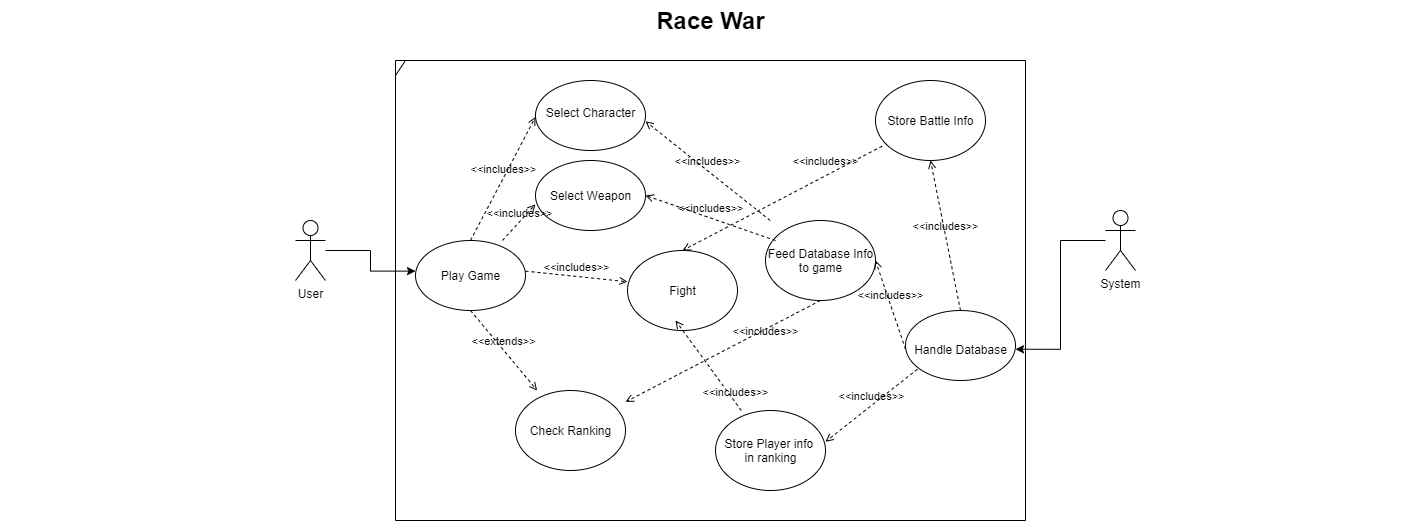

The diagram above was exported from draw.io. Its source (the exported page's mxGraphModel, read from the mxfile embedded in the PNG):
<mxGraphModel dx="1278" dy="580" grid="1" gridSize="10" guides="1" tooltips="1" connect="1" arrows="1" fold="1" page="1" pageScale="1.5" pageWidth="1169" pageHeight="826" background="none" math="0" shadow="0">
  <root>
    <mxCell id="0" style=";html=1;" />
    <mxCell id="1" style=";html=1;" parent="0" />
    <mxCell id="1257a543d1cacc4b-52" value="Race War" style="text;strokeColor=none;fillColor=none;html=1;fontSize=24;fontStyle=1;verticalAlign=middle;align=center;" parent="1" vertex="1">
      <mxGeometry x="195" y="100" width="1420" height="40" as="geometry" />
    </mxCell>
    <mxCell id="UAeqY7Rz5BC1uICNbqcZ-1" value="" style="shape=umlFrame;whiteSpace=wrap;html=1;width=10;height=15;" parent="1" vertex="1">
      <mxGeometry x="590" y="160" width="630" height="460" as="geometry" />
    </mxCell>
    <mxCell id="UAeqY7Rz5BC1uICNbqcZ-40" style="edgeStyle=orthogonalEdgeStyle;rounded=0;orthogonalLoop=1;jettySize=auto;html=1;entryX=0;entryY=0.25;entryDx=0;entryDy=0;" parent="1" source="UAeqY7Rz5BC1uICNbqcZ-2" target="UAeqY7Rz5BC1uICNbqcZ-8" edge="1">
      <mxGeometry relative="1" as="geometry" />
    </mxCell>
    <mxCell id="UAeqY7Rz5BC1uICNbqcZ-2" value="User" style="shape=umlActor;verticalLabelPosition=bottom;verticalAlign=top;html=1;" parent="1" vertex="1">
      <mxGeometry x="490" y="320" width="30" height="60" as="geometry" />
    </mxCell>
    <mxCell id="UAeqY7Rz5BC1uICNbqcZ-50" style="edgeStyle=orthogonalEdgeStyle;rounded=0;orthogonalLoop=1;jettySize=auto;html=1;entryX=1;entryY=0.5;entryDx=0;entryDy=0;" parent="1" source="UAeqY7Rz5BC1uICNbqcZ-5" target="UAeqY7Rz5BC1uICNbqcZ-28" edge="1">
      <mxGeometry relative="1" as="geometry" />
    </mxCell>
    <mxCell id="UAeqY7Rz5BC1uICNbqcZ-5" value="System" style="shape=umlActor;verticalLabelPosition=bottom;verticalAlign=top;html=1;" parent="1" vertex="1">
      <mxGeometry x="1300" y="310" width="30" height="60" as="geometry" />
    </mxCell>
    <mxCell id="UAeqY7Rz5BC1uICNbqcZ-7" value="" style="shape=ellipse;container=1;horizontal=1;horizontalStack=0;resizeParent=1;resizeParentMax=0;resizeLast=0;html=1;dashed=0;collapsible=0;" parent="1" vertex="1">
      <mxGeometry x="610" y="340" width="110" height="70" as="geometry" />
    </mxCell>
    <mxCell id="UAeqY7Rz5BC1uICNbqcZ-8" value="Play Game" style="html=1;strokeColor=none;fillColor=none;align=center;verticalAlign=middle;rotatable=0;" parent="UAeqY7Rz5BC1uICNbqcZ-7" vertex="1">
      <mxGeometry y="26.25" width="110.00000000000001" height="17.5" as="geometry" />
    </mxCell>
    <mxCell id="UAeqY7Rz5BC1uICNbqcZ-12" value="" style="shape=ellipse;container=1;horizontal=1;horizontalStack=0;resizeParent=1;resizeParentMax=0;resizeLast=0;html=1;dashed=0;collapsible=0;" parent="1" vertex="1">
      <mxGeometry x="730" y="180" width="110" height="70" as="geometry" />
    </mxCell>
    <mxCell id="UAeqY7Rz5BC1uICNbqcZ-13" value="Select Character" style="html=1;strokeColor=none;fillColor=none;align=center;verticalAlign=middle;rotatable=0;" parent="UAeqY7Rz5BC1uICNbqcZ-12" vertex="1">
      <mxGeometry y="23.33" width="110.00000000000001" height="17.5" as="geometry" />
    </mxCell>
    <mxCell id="UAeqY7Rz5BC1uICNbqcZ-16" value="" style="shape=ellipse;container=1;horizontal=1;horizontalStack=0;resizeParent=1;resizeParentMax=0;resizeLast=0;html=1;dashed=0;collapsible=0;" parent="1" vertex="1">
      <mxGeometry x="730" y="260" width="110" height="70" as="geometry" />
    </mxCell>
    <mxCell id="UAeqY7Rz5BC1uICNbqcZ-17" value="Select Weapon" style="html=1;strokeColor=none;fillColor=none;align=center;verticalAlign=middle;rotatable=0;" parent="UAeqY7Rz5BC1uICNbqcZ-16" vertex="1">
      <mxGeometry y="26.25" width="110.00000000000001" height="17.5" as="geometry" />
    </mxCell>
    <mxCell id="UAeqY7Rz5BC1uICNbqcZ-19" value="" style="shape=ellipse;container=1;horizontal=1;horizontalStack=0;resizeParent=1;resizeParentMax=0;resizeLast=0;html=1;dashed=0;collapsible=0;" parent="1" vertex="1">
      <mxGeometry x="710" y="490" width="110" height="80" as="geometry" />
    </mxCell>
    <mxCell id="UAeqY7Rz5BC1uICNbqcZ-20" value="Check Ranking" style="html=1;strokeColor=none;fillColor=none;align=center;verticalAlign=middle;rotatable=0;" parent="UAeqY7Rz5BC1uICNbqcZ-19" vertex="1">
      <mxGeometry y="31.25" width="110.00000000000001" height="17.5" as="geometry" />
    </mxCell>
    <mxCell id="UAeqY7Rz5BC1uICNbqcZ-27" value="" style="shape=ellipse;container=1;horizontal=1;horizontalStack=0;resizeParent=1;resizeParentMax=0;resizeLast=0;html=1;dashed=0;collapsible=0;" parent="1" vertex="1">
      <mxGeometry x="1100" y="410" width="110" height="70" as="geometry" />
    </mxCell>
    <mxCell id="UAeqY7Rz5BC1uICNbqcZ-28" value="Handle Database" style="html=1;strokeColor=none;fillColor=none;align=center;verticalAlign=middle;rotatable=0;" parent="UAeqY7Rz5BC1uICNbqcZ-27" vertex="1">
      <mxGeometry y="30" width="110.00000000000001" height="17.5" as="geometry" />
    </mxCell>
    <mxCell id="UAeqY7Rz5BC1uICNbqcZ-30" value="" style="shape=ellipse;container=1;horizontal=1;horizontalStack=0;resizeParent=1;resizeParentMax=0;resizeLast=0;html=1;dashed=0;collapsible=0;" parent="1" vertex="1">
      <mxGeometry x="822" y="350" width="110" height="80" as="geometry" />
    </mxCell>
    <mxCell id="UAeqY7Rz5BC1uICNbqcZ-31" value="Fight" style="html=1;strokeColor=none;fillColor=none;align=center;verticalAlign=middle;rotatable=0;" parent="UAeqY7Rz5BC1uICNbqcZ-30" vertex="1">
      <mxGeometry y="31.25" width="110.00000000000001" height="17.5" as="geometry" />
    </mxCell>
    <mxCell id="UAeqY7Rz5BC1uICNbqcZ-34" value="" style="shape=ellipse;container=1;horizontal=1;horizontalStack=0;resizeParent=1;resizeParentMax=0;resizeLast=0;html=1;dashed=0;collapsible=0;" parent="1" vertex="1">
      <mxGeometry x="960" y="320" width="110" height="80" as="geometry" />
    </mxCell>
    <mxCell id="UAeqY7Rz5BC1uICNbqcZ-35" value="Feed Database Info&lt;br&gt;to game" style="html=1;strokeColor=none;fillColor=none;align=center;verticalAlign=middle;rotatable=0;" parent="UAeqY7Rz5BC1uICNbqcZ-34" vertex="1">
      <mxGeometry y="31.25" width="110.00000000000001" height="17.5" as="geometry" />
    </mxCell>
    <mxCell id="UAeqY7Rz5BC1uICNbqcZ-36" value="" style="shape=ellipse;container=1;horizontal=1;horizontalStack=0;resizeParent=1;resizeParentMax=0;resizeLast=0;html=1;dashed=0;collapsible=0;" parent="1" vertex="1">
      <mxGeometry x="1070" y="180" width="110" height="80" as="geometry" />
    </mxCell>
    <mxCell id="UAeqY7Rz5BC1uICNbqcZ-37" value="Store Battle Info" style="html=1;strokeColor=none;fillColor=none;align=center;verticalAlign=middle;rotatable=0;" parent="UAeqY7Rz5BC1uICNbqcZ-36" vertex="1">
      <mxGeometry y="31.25" width="110.00000000000001" height="17.5" as="geometry" />
    </mxCell>
    <mxCell id="UAeqY7Rz5BC1uICNbqcZ-38" value="" style="shape=ellipse;container=1;horizontal=1;horizontalStack=0;resizeParent=1;resizeParentMax=0;resizeLast=0;html=1;dashed=0;collapsible=0;" parent="1" vertex="1">
      <mxGeometry x="910" y="510" width="110" height="80" as="geometry" />
    </mxCell>
    <mxCell id="UAeqY7Rz5BC1uICNbqcZ-39" value="Store Player info &lt;br&gt;in ranking" style="html=1;strokeColor=none;fillColor=none;align=center;verticalAlign=middle;rotatable=0;" parent="UAeqY7Rz5BC1uICNbqcZ-38" vertex="1">
      <mxGeometry y="31.25" width="110.00000000000001" height="17.5" as="geometry" />
    </mxCell>
    <mxCell id="UAeqY7Rz5BC1uICNbqcZ-44" value="&amp;lt;&amp;lt;includes&amp;gt;&amp;gt;" style="endArrow=open;html=1;rounded=0;align=center;verticalAlign=bottom;dashed=1;endFill=0;labelBackgroundColor=none;exitX=1;exitY=0.25;exitDx=0;exitDy=0;entryX=0;entryY=0;entryDx=0;entryDy=0;" parent="1" source="UAeqY7Rz5BC1uICNbqcZ-8" target="UAeqY7Rz5BC1uICNbqcZ-31" edge="1">
      <mxGeometry relative="1" as="geometry">
        <mxPoint x="930" y="440" as="sourcePoint" />
        <mxPoint x="1090" y="440" as="targetPoint" />
      </mxGeometry>
    </mxCell>
    <mxCell id="UAeqY7Rz5BC1uICNbqcZ-45" value="" style="resizable=0;html=1;align=center;verticalAlign=top;labelBackgroundColor=none;" parent="UAeqY7Rz5BC1uICNbqcZ-44" connectable="0" vertex="1">
      <mxGeometry relative="1" as="geometry" />
    </mxCell>
    <mxCell id="UAeqY7Rz5BC1uICNbqcZ-46" value="&amp;lt;&amp;lt;includes&amp;gt;&amp;gt;" style="endArrow=open;html=1;rounded=0;align=center;verticalAlign=bottom;dashed=1;endFill=0;labelBackgroundColor=none;exitX=0.5;exitY=0;exitDx=0;exitDy=0;entryX=0;entryY=0.75;entryDx=0;entryDy=0;" parent="1" source="UAeqY7Rz5BC1uICNbqcZ-7" target="UAeqY7Rz5BC1uICNbqcZ-13" edge="1">
      <mxGeometry relative="1" as="geometry">
        <mxPoint x="640" y="314.375" as="sourcePoint" />
        <mxPoint x="750" y="310" as="targetPoint" />
      </mxGeometry>
    </mxCell>
    <mxCell id="UAeqY7Rz5BC1uICNbqcZ-47" value="" style="resizable=0;html=1;align=center;verticalAlign=top;labelBackgroundColor=none;" parent="UAeqY7Rz5BC1uICNbqcZ-46" connectable="0" vertex="1">
      <mxGeometry relative="1" as="geometry" />
    </mxCell>
    <mxCell id="UAeqY7Rz5BC1uICNbqcZ-48" value="&amp;lt;&amp;lt;includes&amp;gt;&amp;gt;" style="endArrow=open;html=1;rounded=0;align=center;verticalAlign=bottom;dashed=1;endFill=0;labelBackgroundColor=none;entryX=0;entryY=1;entryDx=0;entryDy=0;" parent="1" source="UAeqY7Rz5BC1uICNbqcZ-7" target="UAeqY7Rz5BC1uICNbqcZ-17" edge="1">
      <mxGeometry relative="1" as="geometry">
        <mxPoint x="740" y="390.625" as="sourcePoint" />
        <mxPoint x="850" y="386.25" as="targetPoint" />
      </mxGeometry>
    </mxCell>
    <mxCell id="UAeqY7Rz5BC1uICNbqcZ-49" value="" style="resizable=0;html=1;align=center;verticalAlign=top;labelBackgroundColor=none;" parent="UAeqY7Rz5BC1uICNbqcZ-48" connectable="0" vertex="1">
      <mxGeometry relative="1" as="geometry" />
    </mxCell>
    <mxCell id="UAeqY7Rz5BC1uICNbqcZ-51" value="&amp;lt;&amp;lt;extends&amp;gt;&amp;gt;" style="endArrow=open;html=1;rounded=0;align=center;verticalAlign=bottom;dashed=1;endFill=0;labelBackgroundColor=none;exitX=0.5;exitY=1;exitDx=0;exitDy=0;" parent="1" source="UAeqY7Rz5BC1uICNbqcZ-7" target="UAeqY7Rz5BC1uICNbqcZ-19" edge="1">
      <mxGeometry relative="1" as="geometry">
        <mxPoint x="660" y="480.005" as="sourcePoint" />
        <mxPoint x="770" y="485.63" as="targetPoint" />
      </mxGeometry>
    </mxCell>
    <mxCell id="UAeqY7Rz5BC1uICNbqcZ-52" value="" style="resizable=0;html=1;align=center;verticalAlign=top;labelBackgroundColor=none;" parent="UAeqY7Rz5BC1uICNbqcZ-51" connectable="0" vertex="1">
      <mxGeometry relative="1" as="geometry" />
    </mxCell>
    <mxCell id="UAeqY7Rz5BC1uICNbqcZ-53" value="&amp;lt;&amp;lt;includes&amp;gt;&amp;gt;" style="endArrow=open;html=1;rounded=0;align=center;verticalAlign=bottom;dashed=1;endFill=0;labelBackgroundColor=none;entryX=1;entryY=1;entryDx=0;entryDy=0;" parent="1" source="UAeqY7Rz5BC1uICNbqcZ-34" target="UAeqY7Rz5BC1uICNbqcZ-13" edge="1">
      <mxGeometry relative="1" as="geometry">
        <mxPoint x="830" y="260.005" as="sourcePoint" />
        <mxPoint x="940" y="265.63" as="targetPoint" />
      </mxGeometry>
    </mxCell>
    <mxCell id="UAeqY7Rz5BC1uICNbqcZ-54" value="" style="resizable=0;html=1;align=center;verticalAlign=top;labelBackgroundColor=none;" parent="UAeqY7Rz5BC1uICNbqcZ-53" connectable="0" vertex="1">
      <mxGeometry relative="1" as="geometry" />
    </mxCell>
    <mxCell id="UAeqY7Rz5BC1uICNbqcZ-55" value="&amp;lt;&amp;lt;includes&amp;gt;&amp;gt;" style="endArrow=open;html=1;rounded=0;align=center;verticalAlign=bottom;dashed=1;endFill=0;labelBackgroundColor=none;exitX=0.06;exitY=0.821;exitDx=0;exitDy=0;entryX=0.5;entryY=0;entryDx=0;entryDy=0;exitPerimeter=0;" parent="1" source="UAeqY7Rz5BC1uICNbqcZ-36" target="UAeqY7Rz5BC1uICNbqcZ-30" edge="1">
      <mxGeometry x="-0.4545" y="-5" relative="1" as="geometry">
        <mxPoint x="960" y="290.005" as="sourcePoint" />
        <mxPoint x="850" y="265.2099999999999" as="targetPoint" />
        <mxPoint as="offset" />
      </mxGeometry>
    </mxCell>
    <mxCell id="UAeqY7Rz5BC1uICNbqcZ-56" value="" style="resizable=0;html=1;align=center;verticalAlign=top;labelBackgroundColor=none;" parent="UAeqY7Rz5BC1uICNbqcZ-55" connectable="0" vertex="1">
      <mxGeometry relative="1" as="geometry" />
    </mxCell>
    <mxCell id="UAeqY7Rz5BC1uICNbqcZ-59" value="&amp;lt;&amp;lt;includes&amp;gt;&amp;gt;" style="endArrow=open;html=1;rounded=0;align=center;verticalAlign=bottom;dashed=1;endFill=0;labelBackgroundColor=none;entryX=1;entryY=0.5;entryDx=0;entryDy=0;" parent="1" target="UAeqY7Rz5BC1uICNbqcZ-17" edge="1">
      <mxGeometry relative="1" as="geometry">
        <mxPoint x="970" y="340" as="sourcePoint" />
        <mxPoint x="850" y="230.82999999999993" as="targetPoint" />
      </mxGeometry>
    </mxCell>
    <mxCell id="UAeqY7Rz5BC1uICNbqcZ-60" value="" style="resizable=0;html=1;align=center;verticalAlign=top;labelBackgroundColor=none;" parent="UAeqY7Rz5BC1uICNbqcZ-59" connectable="0" vertex="1">
      <mxGeometry relative="1" as="geometry" />
    </mxCell>
    <mxCell id="UAeqY7Rz5BC1uICNbqcZ-61" value="&amp;lt;&amp;lt;includes&amp;gt;&amp;gt;" style="endArrow=open;html=1;rounded=0;align=center;verticalAlign=bottom;dashed=1;endFill=0;labelBackgroundColor=none;entryX=0.5;entryY=1;entryDx=0;entryDy=0;exitX=0.5;exitY=0;exitDx=0;exitDy=0;" parent="1" source="UAeqY7Rz5BC1uICNbqcZ-27" target="UAeqY7Rz5BC1uICNbqcZ-36" edge="1">
      <mxGeometry relative="1" as="geometry">
        <mxPoint x="1210.0010378153984" y="380" as="sourcePoint" />
        <mxPoint x="1073" y="265.8299999999999" as="targetPoint" />
      </mxGeometry>
    </mxCell>
    <mxCell id="UAeqY7Rz5BC1uICNbqcZ-62" value="" style="resizable=0;html=1;align=center;verticalAlign=top;labelBackgroundColor=none;" parent="UAeqY7Rz5BC1uICNbqcZ-61" connectable="0" vertex="1">
      <mxGeometry relative="1" as="geometry" />
    </mxCell>
    <mxCell id="UAeqY7Rz5BC1uICNbqcZ-63" value="&amp;lt;&amp;lt;includes&amp;gt;&amp;gt;" style="endArrow=open;html=1;rounded=0;align=center;verticalAlign=bottom;dashed=1;endFill=0;labelBackgroundColor=none;entryX=1;entryY=0.5;entryDx=0;entryDy=0;exitX=0;exitY=0.5;exitDx=0;exitDy=0;" parent="1" source="UAeqY7Rz5BC1uICNbqcZ-28" target="UAeqY7Rz5BC1uICNbqcZ-35" edge="1">
      <mxGeometry relative="1" as="geometry">
        <mxPoint x="1157.0010378153984" y="554.17" as="sourcePoint" />
        <mxPoint x="1020" y="439.9999999999999" as="targetPoint" />
      </mxGeometry>
    </mxCell>
    <mxCell id="UAeqY7Rz5BC1uICNbqcZ-64" value="" style="resizable=0;html=1;align=center;verticalAlign=top;labelBackgroundColor=none;" parent="UAeqY7Rz5BC1uICNbqcZ-63" connectable="0" vertex="1">
      <mxGeometry relative="1" as="geometry" />
    </mxCell>
    <mxCell id="UAeqY7Rz5BC1uICNbqcZ-65" value="&amp;lt;&amp;lt;includes&amp;gt;&amp;gt;" style="endArrow=open;html=1;rounded=0;align=center;verticalAlign=bottom;dashed=1;endFill=0;labelBackgroundColor=none;entryX=1;entryY=0;entryDx=0;entryDy=0;exitX=0.109;exitY=0.838;exitDx=0;exitDy=0;exitPerimeter=0;" parent="1" source="UAeqY7Rz5BC1uICNbqcZ-27" target="UAeqY7Rz5BC1uICNbqcZ-39" edge="1">
      <mxGeometry relative="1" as="geometry">
        <mxPoint x="1110" y="458.75" as="sourcePoint" />
        <mxPoint x="1080" y="370" as="targetPoint" />
      </mxGeometry>
    </mxCell>
    <mxCell id="UAeqY7Rz5BC1uICNbqcZ-66" value="" style="resizable=0;html=1;align=center;verticalAlign=top;labelBackgroundColor=none;" parent="UAeqY7Rz5BC1uICNbqcZ-65" connectable="0" vertex="1">
      <mxGeometry relative="1" as="geometry" />
    </mxCell>
    <mxCell id="UAeqY7Rz5BC1uICNbqcZ-67" value="&amp;lt;&amp;lt;includes&amp;gt;&amp;gt;" style="endArrow=open;html=1;rounded=0;align=center;verticalAlign=bottom;dashed=1;endFill=0;labelBackgroundColor=none;exitX=0.5;exitY=1;exitDx=0;exitDy=0;" parent="1" source="UAeqY7Rz5BC1uICNbqcZ-34" target="UAeqY7Rz5BC1uICNbqcZ-19" edge="1">
      <mxGeometry x="-0.388" y="10" relative="1" as="geometry">
        <mxPoint x="1120" y="468.75" as="sourcePoint" />
        <mxPoint x="1090" y="380" as="targetPoint" />
        <mxPoint as="offset" />
      </mxGeometry>
    </mxCell>
    <mxCell id="UAeqY7Rz5BC1uICNbqcZ-68" value="" style="resizable=0;html=1;align=center;verticalAlign=top;labelBackgroundColor=none;" parent="UAeqY7Rz5BC1uICNbqcZ-67" connectable="0" vertex="1">
      <mxGeometry relative="1" as="geometry" />
    </mxCell>
    <mxCell id="UAeqY7Rz5BC1uICNbqcZ-69" value="&amp;lt;&amp;lt;includes&amp;gt;&amp;gt;" style="endArrow=open;html=1;rounded=0;align=center;verticalAlign=bottom;dashed=1;endFill=0;labelBackgroundColor=none;entryX=1;entryY=0.5;entryDx=0;entryDy=0;" parent="1" source="UAeqY7Rz5BC1uICNbqcZ-38" edge="1">
      <mxGeometry x="-0.7941" y="-1" relative="1" as="geometry">
        <mxPoint x="890" y="500" as="sourcePoint" />
        <mxPoint x="870" y="420" as="targetPoint" />
        <mxPoint as="offset" />
      </mxGeometry>
    </mxCell>
    <mxCell id="UAeqY7Rz5BC1uICNbqcZ-70" value="" style="resizable=0;html=1;align=center;verticalAlign=top;labelBackgroundColor=none;" parent="UAeqY7Rz5BC1uICNbqcZ-69" connectable="0" vertex="1">
      <mxGeometry relative="1" as="geometry" />
    </mxCell>
  </root>
</mxGraphModel>